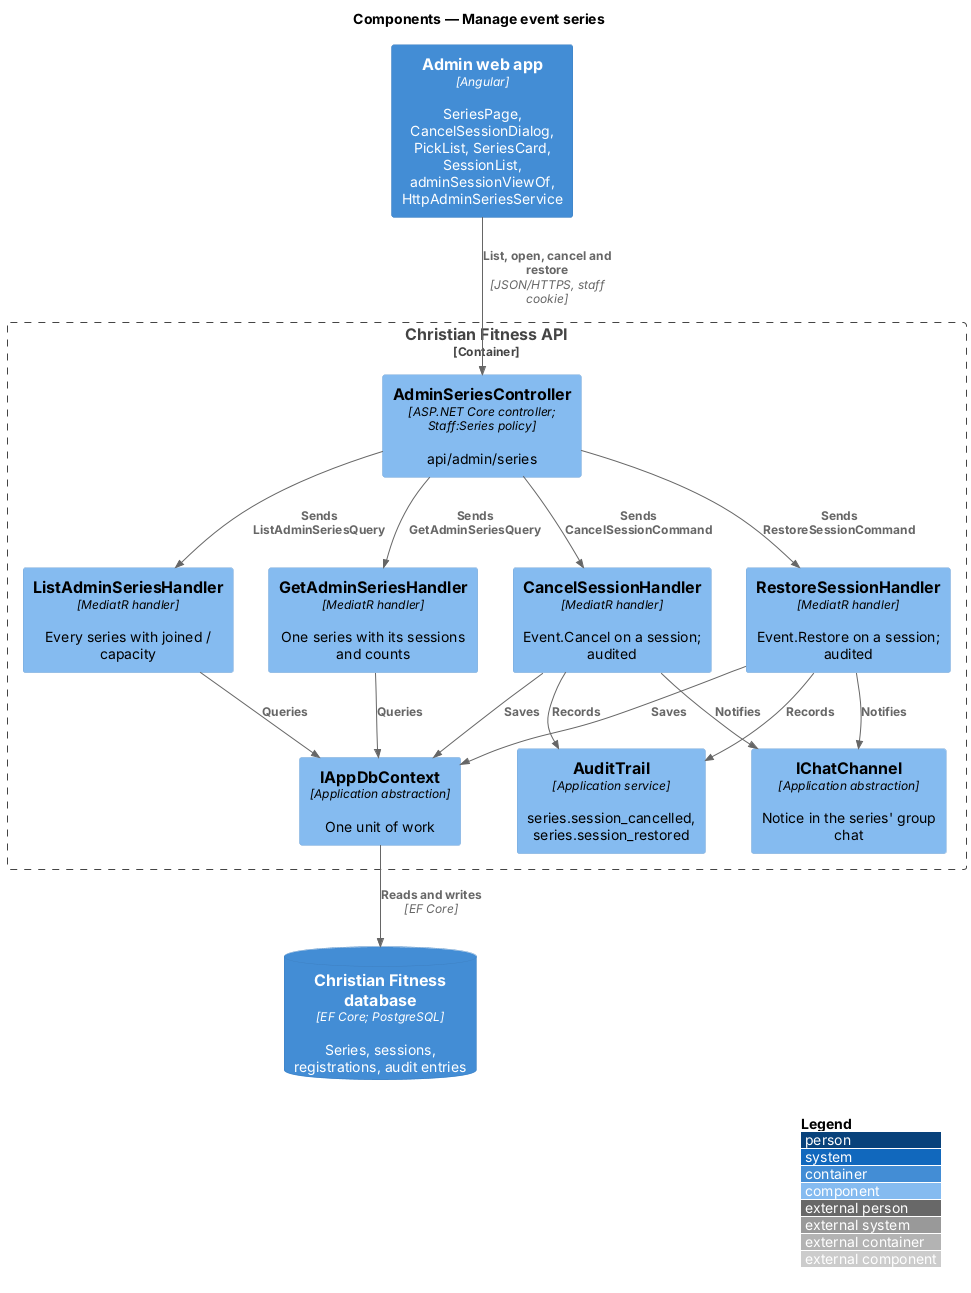

The diagram above was rendered by PlantUML. Its source (embedded in the PNG):
@startuml
!include <C4/C4_Component>
LAYOUT_WITH_LEGEND()
title Components — Manage event series

Container(admin, "Admin web app", "Angular", "SeriesPage, CancelSessionDialog, PickList, SeriesCard, SessionList, adminSessionViewOf, HttpAdminSeriesService")
Container_Boundary(api, "Christian Fitness API") {
  Component(ctrl, "AdminSeriesController", "ASP.NET Core controller; Staff:Series policy", "api/admin/series")
  Component(lh, "ListAdminSeriesHandler", "MediatR handler", "Every series with joined / capacity")
  Component(gh, "GetAdminSeriesHandler", "MediatR handler", "One series with its sessions and counts")
  Component(ch, "CancelSessionHandler", "MediatR handler", "Event.Cancel on a session; audited")
  Component(rh, "RestoreSessionHandler", "MediatR handler", "Event.Restore on a session; audited")
  Component(audit, "AuditTrail", "Application service", "series.session_cancelled, series.session_restored")
  Component(chat, "IChatChannel", "Application abstraction", "Notice in the series' group chat")
  Component(ctx, "IAppDbContext", "Application abstraction", "One unit of work")
}
ContainerDb(db, "Christian Fitness database", "EF Core; PostgreSQL", "Series, sessions, registrations, audit entries")
Rel(admin, ctrl, "List, open, cancel and restore", "JSON/HTTPS, staff cookie")
Rel(ctrl, lh, "Sends ListAdminSeriesQuery")
Rel(ctrl, gh, "Sends GetAdminSeriesQuery")
Rel(ctrl, ch, "Sends CancelSessionCommand")
Rel(ctrl, rh, "Sends RestoreSessionCommand")
Rel(ch, audit, "Records")
Rel(rh, audit, "Records")
Rel(ch, chat, "Notifies")
Rel(rh, chat, "Notifies")
Rel(lh, ctx, "Queries")
Rel(gh, ctx, "Queries")
Rel(ch, ctx, "Saves")
Rel(rh, ctx, "Saves")
Rel(ctx, db, "Reads and writes", "EF Core")
@enduml